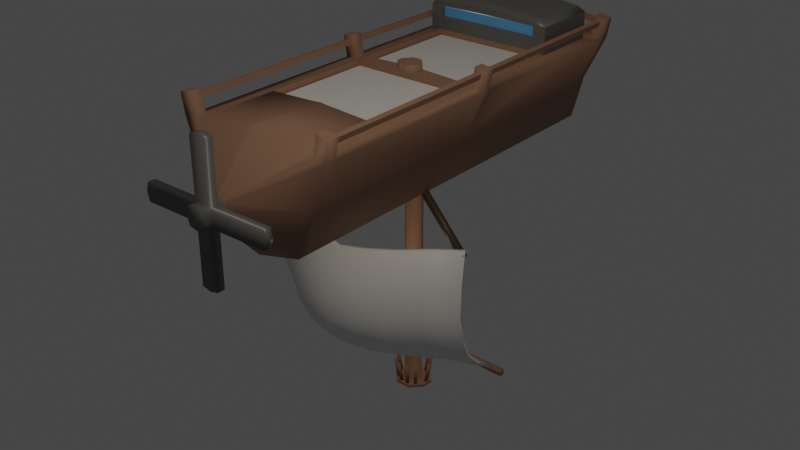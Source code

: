 # Source: ship.blend  (saved by Blender 3.5.10; exported with 4.5.12 LTS)
import bpy
from mathutils import Matrix  # noqa: F401  (used for matrix-valued properties, if any)

bpy.ops.wm.read_factory_settings(use_empty=True)
scene = bpy.context.scene
scene.name = 'Scene'

# ---- collections
col_collection = bpy.data.collections.new('Collection'); scene.collection.children.link(col_collection)

# ---- materials (node trees are filled in below, after node groups)
mat_ship = bpy.data.materials.new('Ship')
mat_ship.use_transparent_shadow = False
mat_peeking_window = bpy.data.materials.new('Peeking Window')
mat_peeking_window.use_transparent_shadow = False
mat_ship__darkened_parts = bpy.data.materials.new('Ship (darkened parts)')
mat_ship__darkened_parts.use_transparent_shadow = False
mat_peeking_cabin = bpy.data.materials.new('Peeking Cabin')
mat_peeking_cabin.use_transparent_shadow = False
mat_sail = bpy.data.materials.new('Sail')
mat_sail.use_transparent_shadow = False
mat_rope = bpy.data.materials.new('Rope')
mat_rope.use_transparent_shadow = False
mat_material = bpy.data.materials.new('Material')
mat_material.use_transparent_shadow = False

# ---- material node trees
mat_ship.use_nodes = True; mat_ship.node_tree.nodes.clear()
_N = mat_ship.node_tree.nodes; _L = mat_ship.node_tree.links
n0 = _N.new('ShaderNodeBsdfPrincipled'); n0.name = 'Principled BSDF'; n0.location = (10, 300)
n0.distribution = 'GGX'
n0.subsurface_method = 'RANDOM_WALK_SKIN'
n0.inputs[0].default_value = (0.3231, 0.1812, 0.1221, 1.0)
n0.inputs[2].default_value = 0.785
n0.inputs[3].default_value = 1.45
n0.inputs[27].default_value = (0.0, 0.0, 0.0, 1.0)
n0.inputs[28].default_value = 1.0
n1 = _N.new('ShaderNodeOutputMaterial'); n1.name = 'Material Output'; n1.location = (300, 300)
_L.new(n0.outputs[0], n1.inputs[0])
n1.is_active_output = True
mat_peeking_window.use_nodes = True; mat_peeking_window.node_tree.nodes.clear()
_N = mat_peeking_window.node_tree.nodes; _L = mat_peeking_window.node_tree.links
n0 = _N.new('ShaderNodeBsdfPrincipled'); n0.name = 'Principled BSDF'; n0.location = (10, 300)
n0.distribution = 'GGX'
n0.subsurface_method = 'RANDOM_WALK_SKIN'
n0.inputs[0].default_value = (0.1035, 0.403, 0.8, 1.0)
n0.inputs[3].default_value = 1.45
n0.inputs[27].default_value = (0.0, 0.0, 0.0, 1.0)
n0.inputs[28].default_value = 1.0
n1 = _N.new('ShaderNodeOutputMaterial'); n1.name = 'Material Output'; n1.location = (300, 300)
_L.new(n0.outputs[0], n1.inputs[0])
n1.is_active_output = True
mat_ship__darkened_parts.use_nodes = True; mat_ship__darkened_parts.node_tree.nodes.clear()
_N = mat_ship__darkened_parts.node_tree.nodes; _L = mat_ship__darkened_parts.node_tree.links
n0 = _N.new('ShaderNodeBsdfPrincipled'); n0.name = 'Principled BSDF'; n0.location = (10, 300)
n0.distribution = 'GGX'
n0.subsurface_method = 'RANDOM_WALK_SKIN'
n0.inputs[0].default_value = (0.1874, 0.1126, 0.08155, 1.0)
n0.inputs[3].default_value = 1.45
n0.inputs[27].default_value = (0.0, 0.0, 0.0, 1.0)
n0.inputs[28].default_value = 1.0
n1 = _N.new('ShaderNodeOutputMaterial'); n1.name = 'Material Output'; n1.location = (300, 300)
_L.new(n0.outputs[0], n1.inputs[0])
n1.is_active_output = True
mat_peeking_cabin.use_nodes = True; mat_peeking_cabin.node_tree.nodes.clear()
_N = mat_peeking_cabin.node_tree.nodes; _L = mat_peeking_cabin.node_tree.links
n0 = _N.new('ShaderNodeBsdfPrincipled'); n0.name = 'Principled BSDF'; n0.location = (10, 300)
n0.distribution = 'GGX'
n0.subsurface_method = 'RANDOM_WALK_SKIN'
n0.inputs[0].default_value = (0.1329, 0.1329, 0.1329, 1.0)
n0.inputs[2].default_value = 0.3964
n0.inputs[3].default_value = 1.45
n0.inputs[27].default_value = (0.0, 0.0, 0.0, 1.0)
n0.inputs[28].default_value = 1.0
n1 = _N.new('ShaderNodeOutputMaterial'); n1.name = 'Material Output'; n1.location = (300, 300)
_L.new(n0.outputs[0], n1.inputs[0])
n1.is_active_output = True
mat_sail.use_nodes = True; mat_sail.node_tree.nodes.clear()
_N = mat_sail.node_tree.nodes; _L = mat_sail.node_tree.links
n0 = _N.new('ShaderNodeBsdfPrincipled'); n0.name = 'Principled BSDF'; n0.location = (10, 300)
n0.distribution = 'GGX'
n0.subsurface_method = 'RANDOM_WALK_SKIN'
n0.inputs[3].default_value = 1.45
n0.inputs[27].default_value = (0.0, 0.0, 0.0, 1.0)
n0.inputs[28].default_value = 1.0
n1 = _N.new('ShaderNodeOutputMaterial'); n1.name = 'Material Output'; n1.location = (300, 300)
_L.new(n0.outputs[0], n1.inputs[0])
n1.is_active_output = True
mat_rope.use_nodes = True; mat_rope.node_tree.nodes.clear()
_N = mat_rope.node_tree.nodes; _L = mat_rope.node_tree.links
n0 = _N.new('ShaderNodeBsdfPrincipled'); n0.name = 'Principled BSDF'; n0.location = (10, 300)
n0.distribution = 'GGX'
n0.subsurface_method = 'RANDOM_WALK_SKIN'
n0.inputs[0].default_value = (0.0791, 0.04916, 0.03301, 1.0)
n0.inputs[3].default_value = 1.45
n0.inputs[27].default_value = (0.0, 0.0, 0.0, 1.0)
n0.inputs[28].default_value = 1.0
n1 = _N.new('ShaderNodeOutputMaterial'); n1.name = 'Material Output'; n1.location = (300, 300)
_L.new(n0.outputs[0], n1.inputs[0])
n1.is_active_output = True
mat_material.use_nodes = True; mat_material.node_tree.nodes.clear()
_N = mat_material.node_tree.nodes; _L = mat_material.node_tree.links
n0 = _N.new('ShaderNodeBsdfPrincipled'); n0.name = 'Principled BSDF'; n0.location = (10, 300)
n0.distribution = 'GGX'
n0.subsurface_method = 'RANDOM_WALK_SKIN'
n0.inputs[3].default_value = 1.45
n0.inputs[27].default_value = (0.0, 0.0, 0.0, 1.0)
n0.inputs[28].default_value = 1.0
n1 = _N.new('ShaderNodeOutputMaterial'); n1.name = 'Material Output'; n1.location = (300, 300)
_L.new(n0.outputs[0], n1.inputs[0])
n1.is_active_output = True

# ---- world
world_world = bpy.data.worlds.new('World'); scene.world = world_world
world_world.use_nodes = True; world_world.node_tree.nodes.clear()
_N = world_world.node_tree.nodes; _L = world_world.node_tree.links
n0 = _N.new('ShaderNodeOutputWorld'); n0.name = 'World Output'; n0.location = (300, 300)
n1 = _N.new('ShaderNodeBackground'); n1.name = 'Background'; n1.location = (10, 300)
n1.inputs[0].default_value = (0.05088, 0.05088, 0.05088, 1.0)
_L.new(n1.outputs[0], n0.inputs[0])
n0.is_active_output = True
world_world.color = (0.05088, 0.05088, 0.05088)
world_world.use_sun_shadow = False
world_world.sun_shadow_jitter_overblur = 0.0

# ---- lights
light_point_001 = bpy.data.lights.new('Point.001', 'POINT')
light_point_001.color = (1.0, 0.9221, 0.7793)
light_point_001.transmission_factor = 0.0
light_point_001.use_shadow = False
light_point_001.energy = 2e+04
light_point_001.shadow_maximum_resolution = 0.006
light_point_001.use_absolute_resolution = True
light_point_003 = bpy.data.lights.new('Point.003', 'POINT')
light_point_003.color = (0.7601, 0.9135, 1.0)
light_point_003.transmission_factor = 0.0
light_point_003.use_shadow = False
light_point_003.energy = 2000.0
light_point_003.shadow_maximum_resolution = 0.006
light_point_003.use_absolute_resolution = True
light_point_004 = bpy.data.lights.new('Point.004', 'POINT')
light_point_004.color = (1.0, 0.7499, 0.4536)
light_point_004.transmission_factor = 0.0
light_point_004.use_shadow = False
light_point_004.energy = 96.3
light_point_004.shadow_maximum_resolution = 0.006
light_point_004.use_absolute_resolution = True

# ---- meshes
me_plane = bpy.data.meshes.new('Plane')
me_plane.from_pydata([(3.336, -14.75, -3.727), (5.743, -14.75, 2.946), (3.336, 14.95, -3.727), (5.743, 14.95, 2.946), (0.0, 14.95, -4.562), (0.0, 14.95, 3.78), (0.0, -14.75, -4.562), (0.0, -14.75, 3.78), (3.336, 0.4171, -3.727), (5.743, 0.4171, 2.946), (0.0, 0.4171, -4.562), (4.171, 14.95, -0.3909), (4.171, -14.75, -0.3909), (4.171, 0.4171, -0.3909), (0.8044, -17.63, -0.3909), (0.6435, -17.63, -1.034), (0.0, -17.63, -1.195), (0.0, -17.63, 0.4135), (0.6435, -17.63, 0.2526), (0.8044, -17.63, -0.3909), (0.6435, -17.63, -1.034), (0.0, -17.63, -1.195), (0.0, -17.63, 0.4135), (0.6435, -17.63, 0.2526), (0.8044, -19.25, -0.3909), (0.6435, -19.25, -1.034), (0.0, -19.25, -1.195), (0.0, -19.25, 0.4135), (0.6435, -19.25, 0.2526), (0.0, -19.25, -0.3909), (0.0, -18.17, 0.4135), (0.0, -18.71, 0.4135), (0.6435, -18.71, 0.2526), (0.6435, -18.17, 0.2526), (0.8044, -18.17, -0.3909), (0.8044, -18.71, -0.3909), (0.6435, -18.71, -1.034), (0.6435, -18.17, -1.034), (0.0, -18.17, -1.195), (0.0, -18.71, -1.195), (0.0, -18.17, 4.584), (0.0, -18.71, 4.584), (0.6435, -18.71, 4.423), (0.6435, -18.17, 4.423), (4.814, -18.71, 0.2526), (4.814, -18.17, 0.2526), (4.975, -18.17, -0.3909), (4.975, -18.71, -0.3909), (4.814, -18.71, -1.034), (4.814, -18.17, -1.034), (0.6435, -18.71, -5.205), (0.6435, -18.17, -5.205), (0.0, -18.17, -5.366), (0.0, -18.71, -5.366), (0.0, 16.2, 2.528), (3.592, 16.2, 1.945), (2.919, 16.2, -0.3909), (2.336, 15.58, -2.726), (0.0, 15.58, -3.31), (0.0, 16.2, -0.3909), (4.846, 14.95, 3.112), (2.669, -14.75, -3.894), (2.669, 14.95, -3.894), (4.846, -14.75, 3.112), (4.846, 0.4171, 3.112), (2.669, 0.4171, -3.894), (0.5148, -17.63, -1.067), (0.5148, -17.63, 0.2848), (3.125, 16.2, 2.061), (1.868, 15.58, -2.843), (2.336, 16.2, -0.3909), (3.336, 14.11, -3.727), (5.743, 14.11, 2.946), (0.0, 14.11, 3.78), (0.0, 14.11, -4.562), (4.171, 14.11, -0.3909), (2.669, 14.11, -3.894), (4.846, 14.11, 3.112), (5.743, -13.91, 2.946), (0.0, -13.91, -4.562), (3.336, -13.91, -3.727), (4.171, -13.91, -0.3909), (4.846, -13.91, 3.112), (2.669, -13.91, -3.894), (3.336, -0.3336, -3.727), (5.743, -0.3336, 2.946), (0.0, -0.3336, -4.562), (4.171, -0.3336, -0.3909), (4.846, -0.3336, 3.112), (2.669, -0.3336, -3.894), (5.127, 14.95, 4.626), (6.024, 14.95, 4.459), (6.024, -13.91, 4.459), (6.024, -14.75, 4.459), (5.127, 0.4171, 4.626), (6.024, 0.4171, 4.459), (5.127, -14.75, 4.626), (5.127, -13.91, 4.626), (6.024, 14.11, 4.459), (5.127, 14.11, 4.626), (6.024, -0.3336, 4.459), (5.127, -0.3336, 4.626), (0.2525, 14.95, -4.498), (0.3395, -14.75, 3.717), (0.2525, 0.4171, -4.498), (0.04871, -17.63, 0.4013), (0.1768, 15.58, -3.266), (0.3395, 14.95, 3.717), (0.2525, -14.75, -4.498), (0.04871, -17.63, -1.183), (0.1768, 16.2, 2.484), (0.221, 16.2, -0.3909), (0.2525, 14.11, -4.498), (0.3395, 14.11, 3.717), (0.2525, -13.91, -4.498), (0.2525, -0.3336, -4.498), (0.0, 14.12, 3.78), (0.0, 14.95, 3.78), (4.995, 14.7, 3.981), (4.995, 14.37, 3.981), (5.069, 14.7, 4.376), (5.069, 14.37, 4.376), (0.0, 14.7, 4.812), (0.0, 14.37, 4.812), (0.0, 14.7, 5.207), (0.0, 14.37, 5.207), (0.3395, 14.12, 3.717), (0.3395, 14.95, 3.717), (0.3395, 14.12, 5.364), (0.0, 14.12, 5.427), (0.0, 14.95, 5.427), (0.3395, 14.95, 5.364), (5.268, -13.91, 3.922), (5.625, -13.91, 3.848), (5.332, -13.91, 4.29), (5.689, -13.91, 4.217), (5.158, 14.23, 3.941), (5.515, 14.23, 3.867), (5.222, 14.23, 4.309), (5.579, 14.23, 4.236), (0.3395, 0.2696, 3.404), (0.8625, -0.7582, 3.307), (0.8753, -0.2701, 3.304), (0.3395, -1.264, 3.404), (0.0, -1.245, 3.467), (0.0, 0.2643, 3.467), (0.0, 0.2643, 3.902), (0.0, -0.2701, 3.902), (0.0, -0.7582, 3.902), (0.3395, -0.2701, 3.892), (0.3395, -0.7582, 3.892), (0.3395, 0.2696, 3.892), (0.8625, -0.7582, 3.878), (0.8753, -0.2701, 3.878), (0.3395, -1.264, 3.892), (0.0, -1.245, 3.902), (5.584, 13.13, 4.235), (0.3395, 13.15, 3.717), (5.163, 13.13, 3.94), (5.743, 13.13, 2.946), (5.227, 13.13, 4.308), (0.0, 13.15, 3.78), (4.846, 13.14, 3.112), (5.606, 8.017, 4.231), (5.185, 8.018, 3.936), (0.3395, 8.029, 3.25), (5.743, 8.016, 2.946), (5.249, 8.018, 4.304), (0.0, 8.03, 3.25), (4.846, 8.019, 3.112), (0.3395, 13.15, 5.5), (0.3395, 12.77, 5.875), (4.476, 12.76, 5.519), (4.846, 13.14, 5.099), (0.0, 12.77, 5.917), (0.0, 13.15, 5.542), (0.3395, 8.029, 5.5), (0.3395, 8.402, 5.875), (0.0, 8.03, 5.542), (0.0, 8.403, 5.917), (4.476, 8.393, 5.519), (4.846, 8.019, 5.099), (0.3364, 13.15, 4.268), (0.0, 13.15, 4.27), (4.886, 13.13, 4.25), (4.866, 8.011, 4.12), (0.0, 8.036, 4.14), (0.317, 8.034, 4.138), (0.0, 13.15, 5.089), (0.3308, 8.03, 5.049), (0.3333, 13.15, 5.085), (4.864, 13.13, 5.049), (4.862, 8.017, 5.013), (0.0, 8.032, 5.053), (3.876, 14.95, 3.293), (1.948, -14.75, -4.075), (0.3757, -17.63, -1.101), (2.62, 16.2, 2.188), (1.704, 16.2, -0.3909), (3.876, 14.11, 3.293), (1.948, 14.95, -4.075), (1.948, 0.4171, -4.075), (1.363, 15.58, -2.969), (1.948, 14.11, -4.075), (1.948, -13.91, -4.075), (1.948, -0.3336, -4.075), (3.876, 13.14, 3.293), (3.876, 8.022, 3.25), (3.616, 12.77, 5.626), (3.876, 13.14, 5.219), (3.876, 8.022, 5.219), (3.616, 8.396, 5.626), (3.883, 8.018, 4.126), (3.903, 13.13, 4.255), (3.885, 8.021, 5.023), (3.887, 13.14, 5.059), (0.0, 8.258, 4.949), (0.0, 8.262, 4.242), (3.885, 8.244, 4.23), (0.3182, 8.26, 4.24), (0.3321, 8.257, 4.945), (3.886, 8.247, 4.926), (0.0, -0.2473, 3.432), (2.791, 8.025, 3.25), (3.115, 8.024, 3.25), (4.151, -14.73, 3.242), (4.333, -14.75, 3.208), (4.102, -0.2964, 3.251), (4.321, -0.3073, 3.21), (4.102, 0.3826, 3.251), (4.32, 0.3927, 3.21), (4.095, 8.021, 3.252), (4.314, 8.021, 3.211), (4.116, -13.91, 3.248), (4.332, -13.91, 3.208), (0.1263, 14.95, -4.53), (0.1698, -14.75, 3.748), (0.1263, 0.4171, -4.53), (0.02435, -17.63, 0.4074), (0.08838, 15.58, -3.288), (0.1263, 14.11, -4.53), (0.1263, -13.91, -4.53), (0.1263, -0.3336, -4.53), (0.1698, 14.95, 3.748), (0.1263, -14.75, -4.53), (0.02435, -17.63, -1.189), (0.08838, 16.2, 2.506), (0.1105, 16.2, -0.3909), (0.1698, 14.11, 3.748), (0.1698, -1.255, 3.435), (0.1698, 0.267, 3.435), (0.1698, -0.2701, 3.897), (0.1698, -0.7582, 3.897), (0.1698, -1.255, 3.897), (0.1698, 0.267, 3.897), (0.1698, 13.15, 3.748), (0.1698, 8.03, 3.25), (0.1698, 12.77, 5.896), (0.1698, 13.15, 5.521), (0.1698, 8.03, 5.521), (0.1698, 8.403, 5.896), (0.1585, 8.035, 4.139), (0.1682, 13.15, 4.269), (0.1654, 8.031, 5.051), (0.1666, 13.15, 5.087), (0.1591, 8.261, 4.241), (0.166, 8.257, 4.947), (0.0, 8.021, 2.666), (0.0, 8.021, 3.252), (4.095, -0.3369, 3.15), (4.313, -0.3478, 3.109), (4.094, 0.3421, 3.15), (4.312, 0.3522, 3.109), (4.087, 7.981, 3.151), (4.306, 7.98, 3.11), (4.108, -13.95, 3.147), (4.324, -13.95, 3.107), (0.0, 0.8257, -4.155), (0.3395, 0.831, -4.164), (0.8625, -0.1969, -4.179), (0.8753, 0.2912, -4.179), (0.3395, -0.7031, -4.164), (0.0, -0.6834, -4.155), (0.1698, -0.6932, -4.16), (0.1698, 0.8283, -4.16), (0.8753, 0.2912, -4.967), (0.3395, 0.831, -4.952), (0.8625, -0.1969, -4.967), (0.3395, -0.7031, -4.952), (0.1698, -0.6932, -4.948), (0.0, -0.6834, -4.943), (0.1698, 0.8283, -4.948), (0.0, 0.8257, -4.943), (0.6856, 0.2165, -4.967), (0.2659, 0.6178, -4.952), (0.6756, -0.1464, -4.967), (0.2659, -0.5227, -4.952), (0.133, -0.5154, -4.948), (0.0, -0.5081, -4.943), (0.133, 0.6159, -4.948), (0.0, 0.6139, -4.943), (0.6856, 0.2165, -21.44), (0.2659, 0.6178, -21.42), (0.6756, -0.1464, -21.43), (0.2659, -0.5227, -21.42), (0.133, -0.5154, -21.42), (0.0, -0.5081, -21.41), (0.133, 0.6159, -21.42), (0.0, 0.6139, -21.41), (0.0, 0.6139, -21.21), (0.6856, 0.2165, -21.22), (0.133, -0.5154, -21.21), (0.2659, -0.5227, -21.21), (0.2659, 0.6178, -21.21), (0.133, 0.6159, -21.21), (0.6756, -0.1464, -21.21), (0.0, -0.5081, -21.21), (1.125, 0.3993, -21.44), (0.4362, 1.139, -21.42), (1.108, -0.2699, -21.43), (0.4362, -0.964, -21.42), (0.2181, -0.9505, -21.42), (0.0, -0.937, -21.41), (0.2181, 1.136, -21.42), (0.0, 1.132, -21.41), (0.2181, 1.136, -21.21), (0.0, 1.132, -21.21), (1.108, -0.2699, -21.21), (1.125, 0.3993, -21.22), (0.2181, -0.9505, -21.21), (0.4362, -0.964, -21.21), (0.4362, 1.139, -21.21), (0.0, -0.937, -21.21), (1.407, 0.4933, -21.44), (0.5456, 1.407, -21.42), (1.386, -0.3334, -21.43), (0.5456, -1.191, -21.42), (0.2728, -1.174, -21.42), (0.0, -1.157, -21.41), (0.2728, 1.403, -21.42), (0.0, 1.399, -21.41), (0.2728, 1.403, -21.21), (0.0, 1.399, -21.21), (1.386, -0.3334, -21.21), (1.407, 0.4933, -21.22), (0.2728, -1.174, -21.21), (0.5456, -1.191, -21.21), (0.5456, 1.407, -21.21), (0.0, -1.157, -21.21), (1.116, -0.03203, -21.24), (1.391, -0.03203, -19.68), (1.116, 0.1784, -21.24), (1.391, 0.1784, -19.68), (1.323, -0.03203, -21.28), (1.599, -0.03203, -19.71), (1.323, 0.1784, -21.28), (1.599, 0.1784, -19.71), (0.7658, 0.6936, -21.24), (0.9686, 0.8801, -19.68), (0.6233, 0.8485, -21.24), (0.8261, 1.035, -19.68), (0.9183, 0.8339, -21.28), (1.121, 1.02, -19.71), (0.7759, 0.9888, -21.28), (0.9787, 1.175, -19.71), (0.645, -0.6802, -21.24), (0.8544, -0.8594, -19.68), (0.7819, -0.5203, -21.24), (0.9912, -0.6995, -19.68), (0.8025, -0.815, -21.28), (1.012, -0.9941, -19.71), (0.9394, -0.6551, -21.28), (1.149, -0.8342, -19.71), (0.1592, -0.8852, -21.23), (0.2473, -1.158, -19.67), (0.3673, -0.8547, -21.24), (0.4555, -1.127, -19.68), (0.188, -1.09, -21.27), (0.2762, -1.363, -19.71), (0.3962, -1.06, -21.28), (0.4843, -1.332, -19.71), (0.4777, 1.033, -21.23), (0.4721, 1.319, -19.67), (0.2696, 1.064, -21.24), (0.264, 1.35, -19.68), (0.5093, 1.237, -21.27), (0.5037, 1.524, -19.71), (0.3012, 1.268, -21.28), (0.2956, 1.555, -19.71), (0.133, -0.5154, -5.029), (0.2659, 0.6178, -5.034), (0.2659, -0.5227, -5.034), (0.6856, 0.2165, -5.049), (0.0, -0.5081, -5.025), (0.0, 0.6139, -5.025), (0.133, 0.6159, -5.029), (0.6756, -0.1464, -5.048), (0.0, 0.6139, -17.44), (0.133, 0.6159, -17.45), (0.6756, -0.1464, -17.45), (0.133, -0.5154, -17.45), (0.2659, 0.6178, -17.45), (0.2659, -0.5227, -17.45), (0.6856, 0.2165, -17.46), (0.0, -0.5081, -17.45), (0.133, -0.5154, -17.02), (0.2659, 0.6178, -17.03), (0.2659, -0.5227, -17.02), (0.6856, 0.2165, -17.03), (0.0, -0.5081, -17.02), (0.0, 0.6139, -17.02), (0.133, 0.6159, -17.02), (0.6756, -0.1464, -17.02), (0.6756, -0.1464, -17.45), (0.6856, 0.2165, -17.46), (0.6856, 0.2165, -17.03), (0.6756, -0.1464, -17.02), (8.18, -0.3538, -17.02), (8.18, -0.3538, -17.45), (8.19, 0.009068, -17.46), (8.19, 0.009068, -17.03), (0.133, -0.5154, -17.45), (0.2659, -0.5227, -17.45), (0.0, -0.5081, -17.45), (0.133, -0.5154, -17.02), (0.2659, -0.5227, -17.02), (0.0, -0.5081, -17.02), (0.0, -1.426, -17.18), (7.547, -0.4568, -17.03), (0.0, -7.856, -6.848), (7.36, -3.953, -6.336), (7.774, -4.736, -8.575), (8.113, -5.277, -10.47), (8.081, -4.806, -12.41), (7.833, -3.925, -14.09), (7.593, -2.407, -15.6), (0.0, -4.725, -15.8), (0.0, -7.3, -14.6), (0.0, -8.691, -13.27), (0.0, -9.342, -11.51), (0.0, -9.19, -9.424), (1.951, -1.385, -17.14), (3.816, -1.081, -17.1), (5.681, -0.639, -17.06), (1.676, -7.382, -6.72), (3.571, -6.414, -6.592), (5.465, -5.015, -6.464), (1.962, -4.679, -15.75), (3.839, -4.203, -15.7), (5.716, -3.216, -15.65), (2.025, -7.12, -14.48), (3.961, -6.362, -14.35), (5.897, -5.081, -14.22), (2.068, -8.4, -13.06), (4.072, -7.487, -12.84), (6.077, -6.04, -12.63), (2.013, -9.002, -11.25), (4.044, -8.037, -10.99), (6.078, -6.55, -10.73), (1.826, -8.749, -9.21), (3.808, -7.699, -8.998), (5.791, -6.104, -8.786), (5.648, -0.4418, -16.98), (7.514, -0.2596, -16.94), (5.432, -4.818, -6.38), (7.327, -3.756, -6.252), (7.56, -2.21, -15.52), (0.0, -8.993, -9.34), (0.0, -7.659, -6.764), (7.741, -4.538, -8.481), (8.08, -5.08, -10.38), (8.048, -4.609, -12.33), (7.799, -3.728, -14.01), (0.0, -1.226, -17.09), (0.0, -4.527, -15.72), (0.0, -7.103, -14.52), (0.0, -8.493, -13.19), (0.0, -9.145, -11.43), (5.683, -3.019, -15.57), (5.864, -4.883, -14.13), (6.044, -5.843, -12.54), (6.045, -6.353, -10.64), (5.758, -5.907, -8.703), (1.918, -1.185, -17.06), (3.783, -0.8841, -17.02), (1.643, -7.185, -6.636), (3.538, -6.217, -6.508), (1.929, -4.482, -15.67), (3.806, -4.006, -15.62), (1.991, -6.923, -14.39), (3.927, -6.164, -14.26), (2.035, -8.203, -12.97), (4.039, -7.289, -12.76), (1.98, -8.805, -11.17), (4.011, -7.84, -10.91), (1.793, -8.552, -9.127), (3.774, -7.502, -8.915), (7.149, -4.139, -6.89), (3.081, -3.155, -3.749), (7.178, -3.751, -6.974), (3.111, -2.767, -3.832), (7.398, -4.092, -6.583), (3.33, -3.108, -3.441), (7.427, -3.704, -6.666), (3.36, -2.72, -3.525), (4.846, -9.016, 3.112), (4.111, -9.042, 3.289), (4.328, -9.013, 3.209), (4.32, -9.013, 3.108), (4.846, -0.9863, 3.112), (0.0, -0.9905, 3.432), (4.321, -0.9876, 3.21), (4.103, -0.9881, 3.25), (4.313, -0.9876, 3.109), (4.312, 0.01061, 3.109), (4.846, 0.01499, 3.112), (4.102, -0.09493, 3.251), (0.0, -0.103, 3.432), (4.32, 0.01068, 3.21), (0.0, -9.019, 3.52), (0.3328, -9.024, 3.489), (0.1608, -9.021, 3.505), (4.102, 0.3826, 2.665), (4.095, 8.021, 2.666), (4.111, -9.042, 2.703), (0.0, -0.9905, 2.846), (4.103, -0.9881, 2.665), (4.102, -0.09493, 2.665), (0.0, -0.103, 2.846), (0.0, -9.019, 2.934), (0.3328, -9.024, 2.903), (0.1608, -9.021, 2.919)], [], [(60, 3, 55, 68), (81, 78, 1, 12), (0, 12, 14, 15), (83, 80, 0, 61), (248, 73, 161, 255), (76, 71, 8, 65), (75, 72, 159, 166, 9, 13), (71, 75, 13, 8), (12, 1, 18, 14), (236, 7, 17, 238), (80, 81, 12, 0), (235, 4, 58, 239), (61, 0, 15, 66), (32, 31, 27, 28), (24, 28, 27, 29), (25, 24, 29, 26), (36, 35, 24, 25), (35, 32, 28, 24), (39, 36, 25, 26), (21, 20, 37, 38), (36, 39, 53, 50), (19, 23, 33, 34), (37, 34, 46, 49), (20, 19, 34, 37), (36, 37, 49, 48), (23, 22, 30, 33), (33, 30, 40, 43), (43, 40, 41, 42), (32, 33, 43, 42), (31, 32, 42, 41), (46, 45, 44, 47), (49, 46, 47, 48), (33, 32, 44, 45), (34, 33, 45, 46), (35, 36, 48, 47), (32, 35, 47, 44), (52, 51, 50, 53), (37, 36, 50, 51), (38, 37, 51, 52), (70, 68, 55, 56), (69, 70, 56, 57), (3, 11, 56, 55), (11, 2, 57, 56), (202, 198, 70, 69), (198, 197, 68, 70), (195, 61, 66, 196), (2, 62, 69, 57), (1, 63, 67, 18), (203, 76, 65, 201), (72, 77, 162, 159), (204, 83, 61, 195), (194, 60, 68, 197), (64, 515, 88, 101, 94), (200, 62, 76, 203), (2, 11, 75, 71), (11, 3, 72, 75), (62, 2, 71, 76), (243, 5, 73, 248), (205, 89, 83, 204), (85, 88, 509, 505, 82, 78), (84, 87, 81, 80), (89, 84, 80, 83), (87, 85, 78, 81), (13, 9, 85, 87), (65, 8, 84, 89), (249, 143, 154, 253), (8, 13, 87, 84), (77, 72, 98, 99), (201, 65, 89, 205), (92, 97, 96, 93), (91, 90, 99, 98), (95, 94, 101, 100), (72, 3, 91, 98), (1, 78, 92, 93), (3, 60, 90, 91), (63, 1, 93, 96), (60, 77, 99, 90), (88, 85, 100, 101), (85, 9, 95, 100), (9, 64, 94, 95), (237, 104, 115, 242), (64, 230, 518, 515), (88, 228, 511, 509), (242, 115, 114, 241), (194, 107, 113, 199), (235, 102, 112, 240), (243, 107, 110, 246), (241, 114, 108, 244), (240, 112, 104, 237), (244, 108, 109, 245), (247, 246, 110, 111), (239, 247, 111, 106), (200, 102, 106, 202), (63, 226, 225, 103, 105, 67), (199, 113, 157, 206), (82, 234, 226, 63), (116, 126, 128, 129), (120, 118, 122, 124), (121, 120, 124, 125), (119, 121, 125, 123), (118, 119, 123, 122), (131, 130, 129, 128), (127, 117, 130, 131), (126, 127, 131, 128), (133, 132, 164, 158, 136, 137), (78, 82, 97, 92), (137, 136, 138, 139), (135, 133, 137, 139, 156, 163), (134, 135, 163, 167), (132, 134, 167, 164), (252, 148, 155, 253), (250, 145, 146, 254), (141, 142, 153, 152), (142, 140, 151, 153), (143, 141, 152, 154), (251, 147, 148, 252), (153, 151, 149), (152, 153, 149, 150), (154, 152, 150), (254, 146, 147, 251), (257, 174, 179, 260), (160, 156, 139, 138), (215, 190, 170, 209), (159, 162, 169, 166), (158, 160, 138, 136), (523, 231, 268, 267), (167, 163, 156, 160), (169, 232, 230, 64), (166, 169, 64, 9), (164, 167, 160, 158), (264, 188, 175, 258), (192, 191, 173, 181), (263, 189, 176, 259), (214, 192, 181, 210), (208, 172, 173, 209), (257, 171, 170, 258), (172, 180, 181, 173), (259, 176, 177, 260), (210, 181, 180, 211), (208, 171, 177, 211), (207, 231, 232, 169, 185, 212), (256, 165, 187, 261), (169, 162, 184, 185), (255, 161, 183, 262), (206, 157, 182, 213), (212, 185, 192, 214), (261, 187, 219, 265), (185, 184, 191, 192), (262, 183, 188, 264), (213, 182, 190, 215), (184, 213, 215, 191), (263, 193, 216, 266), (162, 206, 213, 184), (165, 223, 224, 207, 212, 187), (172, 208, 211, 180), (176, 210, 211, 177), (171, 208, 209, 170), (189, 214, 210, 176), (191, 215, 209, 173), (77, 199, 206, 162), (62, 200, 202, 69), (60, 194, 199, 77), (104, 201, 205, 115), (115, 205, 204, 114), (102, 200, 203, 112), (107, 194, 197, 110), (114, 204, 195, 108), (112, 203, 201, 104), (108, 195, 196, 109), (111, 110, 197, 198), (106, 111, 198, 202), (265, 219, 220, 266), (219, 218, 221, 220), (212, 214, 221, 218), (187, 212, 218, 219), (214, 189, 220, 221), (63, 96, 97, 82), (217, 265, 266, 216), (229, 516, 227, 269, 271), (228, 518, 514, 270), (227, 516, 517, 222), (189, 263, 266, 220), (182, 262, 264, 190), (186, 261, 265, 217), (157, 255, 262, 182), (168, 256, 261, 186), (178, 259, 260, 179), (174, 257, 258, 175), (193, 263, 259, 178), (190, 264, 258, 170), (171, 257, 260, 177), (151, 254, 251, 149), (149, 251, 252, 150), (140, 250, 254, 151), (150, 252, 253, 154), (58, 59, 247, 239), (59, 54, 246, 247), (6, 244, 245, 16), (74, 240, 237, 10), (79, 241, 244, 6), (5, 243, 246, 54), (4, 235, 240, 74), (86, 242, 241, 79), (10, 237, 242, 86), (144, 249, 253, 155), (107, 243, 248, 113), (102, 235, 239, 106), (103, 236, 238, 105), (113, 248, 255, 157), (270, 514, 272, 271, 269), (272, 274, 273, 271), (276, 508, 513, 270, 269, 275), (230, 232, 274, 272), (231, 229, 271, 273), (234, 507, 508, 276), (232, 231, 273, 274), (227, 512, 506, 233, 275, 269), (233, 234, 276, 275), (280, 279, 281, 283, 282, 277, 284, 278), (285, 286, 294, 293), (278, 284, 291, 286), (284, 277, 292, 291), (281, 279, 287, 288), (280, 278, 286, 285), (283, 281, 288, 289), (282, 283, 289, 290), (279, 280, 285, 287), (401, 398, 314, 313), (289, 288, 296, 297), (290, 289, 297, 298), (287, 285, 293, 295), (286, 291, 299, 294), (291, 292, 300, 299), (288, 287, 295, 296), (301, 302, 307, 308, 306, 305, 304, 303), (398, 397, 309, 314), (402, 399, 315, 312), (403, 401, 313, 310), (400, 402, 312, 311), (404, 400, 311, 316), (399, 403, 310, 315), (324, 323, 339, 340), (308, 307, 323, 324), (314, 309, 326, 325), (305, 306, 322, 321), (311, 312, 330, 329), (303, 304, 320, 319), (313, 314, 325, 331), (301, 303, 319, 317), (325, 326, 342, 341), (321, 322, 338, 337), (329, 330, 346, 345), (319, 320, 336, 335), (331, 325, 341, 347), (317, 319, 335, 333), (316, 311, 329, 332), (304, 305, 321, 320), (312, 315, 327, 330), (307, 302, 318, 323), (315, 310, 328, 327), (302, 301, 317, 318), (310, 313, 331, 328), (344, 347, 334, 333), (347, 341, 339, 334), (345, 346, 336, 337), (341, 342, 340, 339), (348, 345, 337, 338), (346, 343, 335, 336), (343, 344, 333, 335), (332, 329, 345, 348), (320, 321, 337, 336), (330, 327, 343, 346), (323, 318, 334, 339), (327, 328, 344, 343), (318, 317, 333, 334), (328, 331, 347, 344), (349, 350, 352, 351), (351, 352, 356, 355), (355, 356, 354, 353), (353, 354, 350, 349), (351, 355, 353, 349), (356, 352, 350, 354), (357, 358, 360, 359), (359, 360, 364, 363), (363, 364, 362, 361), (361, 362, 358, 357), (359, 363, 361, 357), (364, 360, 358, 362), (365, 366, 368, 367), (367, 368, 372, 371), (371, 372, 370, 369), (369, 370, 366, 365), (367, 371, 369, 365), (372, 368, 366, 370), (373, 374, 376, 375), (375, 376, 380, 379), (379, 380, 378, 377), (377, 378, 374, 373), (375, 379, 377, 373), (380, 376, 374, 378), (381, 382, 384, 383), (383, 384, 388, 387), (387, 388, 386, 385), (385, 386, 382, 381), (383, 387, 385, 381), (388, 384, 382, 386), (295, 293, 392, 396), (298, 297, 389, 393), (297, 296, 391, 389), (293, 294, 390, 392), (296, 295, 396, 391), (299, 300, 394, 395), (294, 299, 395, 390), (412, 408, 403, 399), (409, 405, 400, 404), (405, 407, 402, 400), (408, 406, 401, 403), (407, 412, 399, 402), (411, 410, 397, 398), (406, 411, 398, 401), (390, 395, 411, 406), (395, 394, 410, 411), (391, 396, 412, 407), (392, 390, 406, 408), (389, 391, 407, 405), (393, 389, 405, 409), (396, 392, 408, 412), (416, 413, 414, 415), (417, 420, 419, 418), (415, 414, 419, 420), (413, 416, 417, 418), (416, 415, 420, 417), (414, 413, 418, 419), (426, 424, 421, 423), (424, 425, 422, 421), (459, 444, 429, 440), (441, 447, 436, 427), (447, 450, 437, 436), (450, 453, 438, 437), (453, 456, 439, 438), (456, 459, 440, 439), (432, 431, 461, 458), (458, 461, 460, 457), (457, 460, 459, 456), (433, 432, 458, 455), (455, 458, 457, 454), (454, 457, 456, 453), (434, 433, 455, 452), (452, 455, 454, 451), (451, 454, 453, 450), (435, 434, 452, 449), (449, 452, 451, 448), (448, 451, 450, 447), (428, 435, 449, 443), (443, 449, 448, 442), (442, 448, 447, 441), (431, 430, 446, 461), (461, 446, 445, 460), (460, 445, 444, 459), (495, 467, 468, 485), (483, 473, 474, 487), (487, 474, 475, 489), (489, 475, 476, 491), (491, 476, 477, 493), (493, 477, 467, 495), (470, 481, 482, 469), (481, 494, 496, 482), (494, 493, 495, 496), (471, 480, 481, 470), (480, 492, 494, 481), (492, 491, 493, 494), (472, 479, 480, 471), (479, 490, 492, 480), (490, 489, 491, 492), (466, 478, 479, 472), (478, 488, 490, 479), (488, 487, 489, 490), (463, 462, 478, 466), (462, 484, 488, 478), (484, 483, 487, 488), (469, 482, 464, 465), (482, 496, 486, 464), (496, 495, 485, 486), (432, 433, 471, 470), (443, 442, 484, 462), (433, 434, 472, 471), (429, 444, 485, 468), (428, 443, 462, 463), (434, 435, 466, 472), (444, 445, 486, 485), (446, 430, 465, 464), (445, 446, 464, 486), (435, 428, 463, 466), (430, 431, 469, 465), (441, 427, 473, 483), (431, 432, 470, 469), (442, 441, 483, 484), (497, 498, 500, 499), (499, 500, 504, 503), (503, 504, 502, 501), (501, 502, 498, 497), (499, 503, 501, 497), (504, 500, 498, 502), (505, 507, 234, 82), (508, 507, 511, 513), (509, 511, 507, 505), (513, 511, 228, 270), (510, 512, 227, 222), (514, 518, 230, 272), (515, 518, 228, 88), (226, 234, 233, 225), (236, 103, 520, 521), (103, 225, 506, 520), (7, 236, 521, 519), (519, 521, 531, 529), (520, 506, 524, 530), (521, 520, 530, 531), (229, 231, 523, 522), (512, 510, 525, 526), (516, 229, 522, 527), (517, 516, 527, 528), (506, 512, 526, 524)])
me_plane.polygons.foreach_set('use_smooth', [1, 1, 1, 1, 0, 1, 1, 1, 1, 1, 1, 1, 1, 1, 1, 1, 1, 1, 1, 1, 1, 1, 1, 1, 1, 1, 1, 1, 1, 1, 1, 1, 1, 1, 1, 1, 1, 1, 1, 1, 1, 1, 1, 1, 1, 1, 1, 1, 1, 1, 1, 1, 1, 1, 1, 1, 1, 1, 1, 1, 1, 1, 1, 1, 1, 1, 1, 1, 1, 0, 0, 0, 1, 1, 1, 1, 1, 1, 1, 1, 1, 0, 0, 1, 1, 1, 1, 1, 1, 1, 1, 1, 1, 1, 0, 1, 1, 0, 0, 0, 0, 0, 1, 1, 0, 1, 0, 0, 0, 0, 0, 1, 1, 1, 1, 0, 0, 0, 0, 0, 0, 0, 0, 1, 0, 0, 0, 0, 1, 0, 0, 0, 0, 0, 1, 1, 1, 1, 1, 0, 0, 0, 0, 0, 0, 0, 0, 0, 0, 0, 0, 0, 0, 0, 0, 1, 1, 0, 0, 0, 1, 1, 1, 1, 1, 1, 1, 1, 1, 1, 1, 0, 0, 0, 0, 0, 1, 0, 0, 0, 0, 0, 0, 0, 0, 0, 1, 1, 0, 0, 0, 0, 0, 1, 0, 1, 1, 1, 1, 1, 1, 1, 1, 1, 1, 1, 1, 1, 0, 0, 0, 0, 0, 0, 0, 0, 0, 1, 0, 0, 1, 1, 1, 1, 1, 1, 1, 1, 0, 0, 0, 0, 0, 0, 0, 1, 1, 1, 1, 1, 1, 0, 0, 0, 0, 0, 0, 0, 0, 0, 0, 0, 0, 0, 0, 0, 0, 0, 0, 0, 0, 0, 1, 1, 1, 1, 1, 1, 1, 0, 0, 0, 0, 0, 0, 0, 1, 1, 1, 1, 0, 0, 1, 1, 1, 1, 0, 0, 1, 1, 1, 1, 0, 0, 1, 1, 1, 1, 0, 0, 1, 1, 1, 1, 0, 0, 1, 1, 1, 1, 1, 1, 1, 1, 1, 1, 1, 1, 1, 1, 1, 1, 1, 1, 1, 1, 1, 1, 1, 1, 1, 1, 1, 1, 1, 1, 1, 1, 1, 1, 1, 1, 1, 1, 1, 1, 1, 1, 1, 1, 1, 1, 1, 1, 1, 1, 1, 1, 1, 1, 1, 1, 1, 1, 1, 1, 1, 1, 1, 1, 1, 1, 1, 1, 1, 1, 1, 1, 1, 1, 1, 1, 1, 1, 1, 1, 1, 1, 1, 1, 1, 1, 1, 1, 1, 1, 1, 1, 1, 1, 1, 1, 1, 0, 0, 0, 0, 0, 0, 0, 1, 1, 1, 1, 1, 1, 1, 0, 0, 0, 0, 0])
me_plane.polygons.foreach_set('material_index', [0, 0, 0, 0, 0, 0, 0, 0, 0, 0, 0, 0, 0, 3, 3, 3, 3, 3, 3, 3, 3, 3, 3, 3, 3, 3, 3, 3, 3, 3, 3, 3, 3, 3, 3, 3, 3, 3, 3, 0, 0, 0, 0, 0, 0, 0, 0, 0, 0, 0, 0, 0, 0, 0, 0, 0, 0, 0, 0, 0, 0, 0, 0, 0, 0, 0, 0, 0, 0, 0, 0, 0, 0, 0, 0, 0, 0, 0, 0, 0, 0, 0, 0, 0, 0, 0, 0, 0, 0, 0, 0, 0, 0, 0, 0, 0, 0, 0, 0, 0, 0, 0, 0, 0, 0, 0, 0, 0, 0, 0, 0, 0, 0, 0, 0, 0, 0, 0, 0, 0, 3, 0, 3, 0, 0, 0, 0, 0, 0, 0, 3, 3, 3, 3, 3, 3, 3, 3, 3, 3, 3, 3, 3, 3, 3, 3, 3, 3, 3, 3, 3, 3, 3, 3, 3, 3, 3, 3, 3, 0, 0, 0, 0, 0, 0, 0, 0, 0, 0, 0, 0, 1, 1, 3, 3, 3, 0, 1, 0, 0, 0, 3, 3, 3, 3, 3, 3, 3, 3, 3, 3, 0, 0, 0, 0, 0, 0, 0, 0, 0, 0, 0, 0, 0, 0, 0, 0, 0, 0, 2, 2, 2, 0, 0, 0, 0, 0, 0, 0, 0, 0, 0, 0, 0, 0, 0, 0, 0, 0, 0, 0, 0, 0, 0, 0, 0, 0, 0, 0, 0, 0, 0, 0, 0, 0, 0, 0, 0, 0, 0, 0, 0, 0, 0, 0, 0, 0, 0, 0, 0, 0, 0, 0, 0, 0, 0, 0, 0, 0, 0, 0, 0, 0, 0, 0, 0, 0, 0, 0, 0, 0, 0, 0, 0, 0, 0, 0, 0, 0, 0, 0, 0, 0, 0, 0, 0, 0, 0, 0, 0, 0, 0, 0, 0, 0, 0, 0, 0, 0, 0, 0, 0, 0, 0, 0, 0, 0, 0, 0, 0, 0, 0, 0, 0, 0, 0, 0, 0, 0, 0, 0, 0, 0, 0, 0, 4, 4, 4, 4, 4, 4, 4, 4, 4, 4, 4, 4, 4, 4, 4, 4, 4, 4, 4, 4, 4, 4, 4, 4, 4, 4, 4, 4, 4, 4, 4, 4, 4, 4, 4, 4, 4, 4, 4, 4, 4, 4, 4, 4, 4, 4, 4, 4, 4, 4, 4, 4, 4, 4, 4, 4, 4, 4, 4, 4, 4, 4, 5, 5, 5, 5, 5, 5, 0, 0, 0, 0, 0, 0, 0, 0, 0, 0, 0, 0, 0, 0, 0, 0, 0, 0, 0])
_uv = me_plane.uv_layers.new(name='UVMap')
_uv.uv.foreach_set('vector', [0.65, 0.5, 0.625, 0.5, 0.625, 0.5, 0.65, 0.5, 0.5, 0.7375, 0.625, 0.7375, 0.625, 0.75, 0.5, 0.75, 0.375, 0.75, 0.5, 0.75, 0.5, 0.75, 0.375, 0.75, 0.35, 0.7375, 0.375, 0.7375, 0.375, 0.75, 0.35, 0.75, 0.7453, 0.5125, 0.75, 0.5125, 0.75, 0.5208, 0.7453, 0.5208, 0.35, 0.5125, 0.375, 0.5125, 0.375, 0.625, 0.35, 0.625, 0.5, 0.5125, 0.625, 0.5125, 0.625, 0.5216, 0.625, 0.5692, 0.625, 0.625, 0.5, 0.625, 0.375, 0.5125, 0.5, 0.5125, 0.5, 0.625, 0.375, 0.625, 0.5, 0.75, 0.625, 0.75, 0.625, 0.75, 0.5, 0.75, 0.7453, 0.75, 0.75, 0.75, 0.75, 0.75, 0.7453, 0.75, 0.375, 0.7375, 0.5, 0.7375, 0.5, 0.75, 0.375, 0.75, 0.2547, 0.5, 0.25, 0.5, 0.25, 0.5, 0.2547, 0.5, 0.35, 0.75, 0.375, 0.75, 0.375, 0.75, 0.35, 0.75, 0.625, 0.75, 0.75, 0.75, 0.75, 0.75, 0.625, 0.75, 0.5, 0.75, 0.625, 0.75, 0.625, 0.875, 0.5, 0.875, 0.375, 0.75, 0.5, 0.75, 0.5, 0.875, 0.375, 0.875, 0.375, 0.75, 0.5, 0.75, 0.5, 0.75, 0.375, 0.75, 0.5, 0.75, 0.625, 0.75, 0.625, 0.75, 0.5, 0.75, 0.25, 0.75, 0.375, 0.75, 0.375, 0.75, 0.25, 0.75, 0.25, 0.75, 0.375, 0.75, 0.375, 0.75, 0.25, 0.75, 0.375, 0.75, 0.25, 0.75, 0.25, 0.75, 0.375, 0.75, 0.5, 0.75, 0.625, 0.75, 0.625, 0.75, 0.5, 0.75, 0.375, 0.75, 0.5, 0.75, 0.5, 0.75, 0.375, 0.75, 0.375, 0.75, 0.5, 0.75, 0.5, 0.75, 0.375, 0.75, 0.375, 0.75, 0.375, 0.75, 0.375, 0.75, 0.375, 0.75, 0.625, 0.75, 0.75, 0.75, 0.75, 0.75, 0.625, 0.75, 0.625, 0.75, 0.75, 0.75, 0.75, 0.75, 0.625, 0.75, 0.625, 0.75, 0.75, 0.75, 0.75, 0.75, 0.625, 0.75, 0.625, 0.75, 0.625, 0.75, 0.625, 0.75, 0.625, 0.75, 0.75, 0.75, 0.625, 0.75, 0.625, 0.75, 0.75, 0.75, 0.5, 0.75, 0.625, 0.75, 0.625, 0.75, 0.5, 0.75, 0.375, 0.75, 0.5, 0.75, 0.5, 0.75, 0.375, 0.75, 0.625, 0.75, 0.625, 0.75, 0.625, 0.75, 0.625, 0.75, 0.5, 0.75, 0.625, 0.75, 0.625, 0.75, 0.5, 0.75, 0.5, 0.75, 0.375, 0.75, 0.375, 0.75, 0.5, 0.75, 0.625, 0.75, 0.5, 0.75, 0.5, 0.75, 0.625, 0.75, 0.25, 0.75, 0.375, 0.75, 0.375, 0.75, 0.25, 0.75, 0.375, 0.75, 0.375, 0.75, 0.375, 0.75, 0.375, 0.75, 0.25, 0.75, 0.375, 0.75, 0.375, 0.75, 0.25, 0.75, 0.5, 0.475, 0.625, 0.475, 0.625, 0.5, 0.5, 0.5, 0.375, 0.475, 0.5, 0.475, 0.5, 0.5, 0.375, 0.5, 0.625, 0.5, 0.5, 0.5, 0.5, 0.5, 0.625, 0.5, 0.5, 0.5, 0.375, 0.5, 0.375, 0.5, 0.5, 0.5, 0.375, 0.448, 0.5, 0.448, 0.5, 0.475, 0.375, 0.475, 0.5, 0.448, 0.625, 0.448, 0.625, 0.475, 0.5, 0.475, 0.323, 0.75, 0.35, 0.75, 0.35, 0.75, 0.323, 0.75, 0.375, 0.5, 0.35, 0.5, 0.35, 0.5, 0.375, 0.5, 0.625, 0.75, 0.65, 0.75, 0.65, 0.75, 0.625, 0.75, 0.323, 0.5125, 0.35, 0.5125, 0.35, 0.625, 0.323, 0.625, 0.625, 0.5125, 0.65, 0.5125, 0.65, 0.5216, 0.625, 0.5216, 0.323, 0.7375, 0.35, 0.7375, 0.35, 0.75, 0.323, 0.75, 0.677, 0.5, 0.65, 0.5, 0.65, 0.5, 0.677, 0.5, 0.65, 0.625, 0.65, 0.631, 0.65, 0.6363, 0.65, 0.6363, 0.65, 0.625, 0.323, 0.5, 0.35, 0.5, 0.35, 0.5125, 0.323, 0.5125, 0.375, 0.5, 0.5, 0.5, 0.5, 0.5125, 0.375, 0.5125, 0.5, 0.5, 0.625, 0.5, 0.625, 0.5125, 0.5, 0.5125, 0.35, 0.5, 0.375, 0.5, 0.375, 0.5125, 0.35, 0.5125, 0.7453, 0.5, 0.75, 0.5, 0.75, 0.5125, 0.7453, 0.5125, 0.323, 0.6363, 0.35, 0.6363, 0.35, 0.7375, 0.323, 0.7375, 0.625, 0.6363, 0.65, 0.6363, 0.65, 0.6411, 0.65, 0.701, 0.65, 0.7375, 0.625, 0.7375, 0.375, 0.6362, 0.5, 0.6363, 0.5, 0.7375, 0.375, 0.7375, 0.35, 0.6363, 0.375, 0.6362, 0.375, 0.7375, 0.35, 0.7375, 0.5, 0.6363, 0.625, 0.6363, 0.625, 0.7375, 0.5, 0.7375, 0.5, 0.625, 0.625, 0.625, 0.625, 0.6363, 0.5, 0.6363, 0.35, 0.625, 0.375, 0.625, 0.375, 0.6362, 0.35, 0.6363, 0.7453, 0.6477, 0.7405, 0.6479, 0.7405, 0.6479, 0.7453, 0.6477, 0.375, 0.625, 0.5, 0.625, 0.5, 0.6363, 0.375, 0.6362, 0.65, 0.5125, 0.625, 0.5125, 0.625, 0.5125, 0.65, 0.5125, 0.323, 0.625, 0.35, 0.625, 0.35, 0.6363, 0.323, 0.6363, 0.625, 0.7375, 0.65, 0.7375, 0.65, 0.75, 0.625, 0.75, 0.625, 0.5, 0.65, 0.5, 0.65, 0.5125, 0.625, 0.5125, 0.625, 0.625, 0.65, 0.625, 0.65, 0.6363, 0.625, 0.6363, 0.625, 0.5125, 0.625, 0.5, 0.625, 0.5, 0.625, 0.5125, 0.625, 0.75, 0.625, 0.7375, 0.625, 0.7375, 0.625, 0.75, 0.625, 0.5, 0.65, 0.5, 0.65, 0.5, 0.625, 0.5, 0.65, 0.75, 0.625, 0.75, 0.625, 0.75, 0.65, 0.75, 0.65, 0.5, 0.65, 0.5125, 0.65, 0.5125, 0.65, 0.5, 0.65, 0.6363, 0.625, 0.6363, 0.625, 0.6363, 0.65, 0.6363, 0.625, 0.6363, 0.625, 0.625, 0.625, 0.625, 0.625, 0.6363, 0.625, 0.625, 0.65, 0.625, 0.65, 0.625, 0.625, 0.625, 0.2547, 0.625, 0.2595, 0.625, 0.2595, 0.6363, 0.2547, 0.6363, 0.65, 0.625, 0.6646, 0.625, 0.6646, 0.6311, 0.65, 0.631, 0.65, 0.6363, 0.6646, 0.6363, 0.6646, 0.6413, 0.65, 0.6411, 0.2547, 0.6363, 0.2595, 0.6363, 0.2595, 0.7375, 0.2547, 0.7375, 0.677, 0.5, 0.7405, 0.5, 0.7405, 0.5125, 0.677, 0.5125, 0.2547, 0.5, 0.2595, 0.5, 0.2595, 0.5125, 0.2547, 0.5125, 0.7453, 0.5, 0.7405, 0.5, 0.7405, 0.5, 0.7453, 0.5, 0.2547, 0.7375, 0.2595, 0.7375, 0.2595, 0.75, 0.2547, 0.75, 0.2547, 0.5125, 0.2595, 0.5125, 0.2595, 0.625, 0.2547, 0.625, 0.2547, 0.75, 0.2595, 0.75, 0.2595, 0.75, 0.2547, 0.75, 0.5, 0.3797, 0.625, 0.3797, 0.625, 0.3845, 0.5, 0.3845, 0.375, 0.3797, 0.5, 0.3797, 0.5, 0.3845, 0.375, 0.3845, 0.323, 0.5, 0.2595, 0.5, 0.2595, 0.5, 0.323, 0.5, 0.65, 0.75, 0.6643, 0.75, 0.7039, 0.75, 0.7405, 0.75, 0.7405, 0.75, 0.65, 0.75, 0.677, 0.5125, 0.7405, 0.5125, 0.7405, 0.5208, 0.677, 0.5213, 0.65, 0.7375, 0.6643, 0.7375, 0.6643, 0.75, 0.65, 0.75, 0.75, 0.75, 0.7405, 0.75, 0.7405, 0.75, 0.75, 0.75, 0.65, 0.7375, 0.65, 0.7375, 0.65, 0.7375, 0.65, 0.7375, 0.65, 0.75, 0.65, 0.7375, 0.65, 0.7375, 0.65, 0.75, 0.65, 0.75, 0.65, 0.75, 0.65, 0.75, 0.65, 0.75, 0.65, 0.7375, 0.65, 0.75, 0.65, 0.75, 0.65, 0.7375, 0.7405, 0.7375, 0.75, 0.7375, 0.75, 0.75, 0.7405, 0.75, 0.7405, 0.7375, 0.75, 0.7375, 0.75, 0.7375, 0.7405, 0.7375, 0.7405, 0.75, 0.7405, 0.7375, 0.7405, 0.7375, 0.7405, 0.75, 0.625, 0.7375, 0.65, 0.7375, 0.65, 0.7375, 0.65, 0.7375, 0.65, 0.7375, 0.625, 0.7375, 0.625, 0.7375, 0.65, 0.7375, 0.65, 0.7375, 0.625, 0.7375, 0.625, 0.7375, 0.65, 0.7375, 0.65, 0.7375, 0.625, 0.7375, 0.625, 0.7375, 0.625, 0.7375, 0.625, 0.7375, 0.625, 0.7375, 0.625, 0.7375, 0.625, 0.7375, 0.65, 0.7375, 0.625, 0.7375, 0.625, 0.7375, 0.65, 0.7375, 0.65, 0.7375, 0.65, 0.7375, 0.65, 0.7375, 0.65, 0.7375, 0.7453, 0.6363, 0.75, 0.6362, 0.75, 0.6475, 0.7453, 0.6477, 0.7453, 0.6126, 0.75, 0.6127, 0.75, 0.6127, 0.7453, 0.6126, 0.726, 0.6362, 0.7256, 0.625, 0.7256, 0.625, 0.726, 0.6362, 0.7256, 0.625, 0.7405, 0.6126, 0.7405, 0.6126, 0.7256, 0.625, 0.7405, 0.6479, 0.726, 0.6362, 0.726, 0.6362, 0.7405, 0.6479, 0.7453, 0.625, 0.75, 0.625, 0.75, 0.6362, 0.7453, 0.6363, 0.7256, 0.625, 0.7405, 0.6126, 0.7405, 0.625, 0.726, 0.6362, 0.7256, 0.625, 0.7405, 0.625, 0.7405, 0.6363, 0.7405, 0.6479, 0.726, 0.6362, 0.7405, 0.6363, 0.7453, 0.6126, 0.75, 0.6127, 0.75, 0.625, 0.7453, 0.625, 0.7453, 0.524, 0.75, 0.524, 0.75, 0.5614, 0.7453, 0.5614, 0.65, 0.7375, 0.625, 0.7375, 0.625, 0.7375, 0.65, 0.7375, 0.677, 0.5213, 0.7405, 0.5208, 0.7405, 0.5208, 0.677, 0.5213, 0.625, 0.5216, 0.65, 0.5216, 0.65, 0.5692, 0.625, 0.5692, 0.65, 0.7375, 0.65, 0.7375, 0.65, 0.7375, 0.65, 0.7375, 0.6709, 0.5681, 0.6709, 0.5681, 0.6709, 0.5681, 0.6709, 0.5681, 0.65, 0.7375, 0.625, 0.7375, 0.625, 0.7375, 0.65, 0.7375, 0.65, 0.5692, 0.6648, 0.5684, 0.6646, 0.625, 0.65, 0.625, 0.625, 0.5692, 0.65, 0.5692, 0.65, 0.625, 0.625, 0.625, 0.65, 0.7375, 0.65, 0.7375, 0.65, 0.7375, 0.65, 0.7375, 0.7453, 0.5208, 0.75, 0.5208, 0.75, 0.5208, 0.7453, 0.5208, 0.65, 0.5692, 0.65, 0.5216, 0.65, 0.5216, 0.65, 0.5692, 0.7453, 0.5646, 0.7405, 0.5646, 0.7405, 0.5646, 0.7453, 0.5646, 0.677, 0.5678, 0.65, 0.5692, 0.65, 0.5692, 0.677, 0.5678, 0.6843, 0.5246, 0.6603, 0.5249, 0.65, 0.5216, 0.677, 0.5213, 0.7453, 0.524, 0.7405, 0.524, 0.7405, 0.5208, 0.7453, 0.5208, 0.6603, 0.5249, 0.6603, 0.5653, 0.65, 0.5692, 0.65, 0.5216, 0.7453, 0.5646, 0.7405, 0.5646, 0.7405, 0.5614, 0.7453, 0.5614, 0.677, 0.5678, 0.65, 0.5692, 0.6603, 0.5653, 0.6843, 0.5641, 0.6843, 0.5246, 0.7405, 0.524, 0.7405, 0.5614, 0.6843, 0.5641, 0.677, 0.5678, 0.6709, 0.5681, 0.6648, 0.5684, 0.65, 0.5692, 0.65, 0.5692, 0.677, 0.5678, 0.7453, 0.5646, 0.7405, 0.5646, 0.7405, 0.5646, 0.7453, 0.5646, 0.65, 0.5692, 0.65, 0.5216, 0.65, 0.5216, 0.65, 0.5692, 0.7453, 0.5208, 0.75, 0.5208, 0.75, 0.5208, 0.7453, 0.5208, 0.677, 0.5213, 0.7405, 0.5208, 0.7405, 0.5208, 0.677, 0.5213, 0.677, 0.5678, 0.65, 0.5692, 0.65, 0.5692, 0.677, 0.5678, 0.7453, 0.5646, 0.7405, 0.5646, 0.7405, 0.5646, 0.7453, 0.5646, 0.65, 0.5692, 0.65, 0.5216, 0.65, 0.5216, 0.65, 0.5692, 0.7453, 0.5208, 0.75, 0.5208, 0.75, 0.5208, 0.7453, 0.5208, 0.677, 0.5213, 0.7405, 0.5208, 0.7405, 0.5208, 0.677, 0.5213, 0.65, 0.5216, 0.677, 0.5213, 0.677, 0.5213, 0.65, 0.5216, 0.7453, 0.5646, 0.75, 0.5646, 0.75, 0.5646, 0.7453, 0.5646, 0.65, 0.5216, 0.677, 0.5213, 0.677, 0.5213, 0.65, 0.5216, 0.7405, 0.5646, 0.7073, 0.5663, 0.6982, 0.5667, 0.677, 0.5678, 0.677, 0.5678, 0.7405, 0.5646, 0.6603, 0.5249, 0.6843, 0.5246, 0.6843, 0.5641, 0.6603, 0.5653, 0.7405, 0.5646, 0.677, 0.5678, 0.6843, 0.5641, 0.7405, 0.5614, 0.7405, 0.524, 0.6843, 0.5246, 0.677, 0.5213, 0.7405, 0.5208, 0.7405, 0.5646, 0.677, 0.5678, 0.677, 0.5678, 0.7405, 0.5646, 0.65, 0.5216, 0.677, 0.5213, 0.677, 0.5213, 0.65, 0.5216, 0.65, 0.5125, 0.677, 0.5125, 0.677, 0.5213, 0.65, 0.5216, 0.35, 0.5, 0.323, 0.5, 0.323, 0.5, 0.35, 0.5, 0.65, 0.5, 0.677, 0.5, 0.677, 0.5125, 0.65, 0.5125, 0.2595, 0.625, 0.323, 0.625, 0.323, 0.6363, 0.2595, 0.6363, 0.2595, 0.6363, 0.323, 0.6363, 0.323, 0.7375, 0.2595, 0.7375, 0.2595, 0.5, 0.323, 0.5, 0.323, 0.5125, 0.2595, 0.5125, 0.7405, 0.5, 0.677, 0.5, 0.677, 0.5, 0.7405, 0.5, 0.2595, 0.7375, 0.323, 0.7375, 0.323, 0.75, 0.2595, 0.75, 0.2595, 0.5125, 0.323, 0.5125, 0.323, 0.625, 0.2595, 0.625, 0.2595, 0.75, 0.323, 0.75, 0.323, 0.75, 0.2595, 0.75, 0.5, 0.3845, 0.625, 0.3845, 0.625, 0.448, 0.5, 0.448, 0.375, 0.3845, 0.5, 0.3845, 0.5, 0.448, 0.375, 0.448, 0.7453, 0.5646, 0.7405, 0.5646, 0.7405, 0.5646, 0.7453, 0.5646, 0.7405, 0.5646, 0.677, 0.5678, 0.677, 0.5678, 0.7405, 0.5646, 0.677, 0.5678, 0.677, 0.5678, 0.677, 0.5678, 0.677, 0.5678, 0.7405, 0.5646, 0.677, 0.5678, 0.677, 0.5678, 0.7405, 0.5646, 0.677, 0.5678, 0.7405, 0.5646, 0.7405, 0.5646, 0.677, 0.5678, 0.65, 0.75, 0.65, 0.75, 0.65, 0.7375, 0.65, 0.7375, 0.75, 0.5646, 0.7453, 0.5646, 0.7453, 0.5646, 0.75, 0.5646, 0.6707, 0.625, 0.6707, 0.6312, 0.6707, 0.6363, 0.6707, 0.6363, 0.6707, 0.625, 0.6646, 0.6363, 0.6646, 0.6311, 0.6646, 0.6305, 0.6646, 0.6363, 0.6707, 0.6363, 0.6707, 0.6312, 0.6979, 0.6315, 0.6979, 0.6362, 0.7405, 0.5646, 0.7453, 0.5646, 0.7453, 0.5646, 0.7405, 0.5646, 0.7405, 0.5208, 0.7453, 0.5208, 0.7453, 0.5208, 0.7405, 0.5208, 0.75, 0.5646, 0.7453, 0.5646, 0.7453, 0.5646, 0.75, 0.5646, 0.7405, 0.5208, 0.7453, 0.5208, 0.7453, 0.5208, 0.7405, 0.5208, 0.75, 0.5646, 0.7453, 0.5646, 0.7453, 0.5646, 0.75, 0.5646, 0.75, 0.5646, 0.7453, 0.5646, 0.7453, 0.5614, 0.75, 0.5614, 0.75, 0.524, 0.7453, 0.524, 0.7453, 0.5208, 0.75, 0.5208, 0.75, 0.5646, 0.7453, 0.5646, 0.7453, 0.5646, 0.75, 0.5646, 0.7405, 0.5208, 0.7453, 0.5208, 0.7453, 0.5208, 0.7405, 0.5208, 0.7405, 0.524, 0.7453, 0.524, 0.7453, 0.5614, 0.7405, 0.5614, 0.7405, 0.6126, 0.7453, 0.6126, 0.7453, 0.625, 0.7405, 0.625, 0.7405, 0.625, 0.7453, 0.625, 0.7453, 0.6363, 0.7405, 0.6363, 0.7405, 0.6126, 0.7453, 0.6126, 0.7453, 0.6126, 0.7405, 0.6126, 0.7405, 0.6363, 0.7453, 0.6363, 0.7453, 0.6477, 0.7405, 0.6479, 0.375, 0.375, 0.5, 0.375, 0.5, 0.3797, 0.375, 0.3797, 0.5, 0.375, 0.625, 0.375, 0.625, 0.3797, 0.5, 0.3797, 0.25, 0.75, 0.2547, 0.75, 0.2547, 0.75, 0.25, 0.75, 0.25, 0.5125, 0.2547, 0.5125, 0.2547, 0.625, 0.25, 0.625, 0.25, 0.7375, 0.2547, 0.7375, 0.2547, 0.75, 0.25, 0.75, 0.75, 0.5, 0.7453, 0.5, 0.7453, 0.5, 0.75, 0.5, 0.25, 0.5, 0.2547, 0.5, 0.2547, 0.5125, 0.25, 0.5125, 0.25, 0.6363, 0.2547, 0.6363, 0.2547, 0.7375, 0.25, 0.7375, 0.25, 0.625, 0.2547, 0.625, 0.2547, 0.6363, 0.25, 0.6363, 0.75, 0.6475, 0.7453, 0.6477, 0.7453, 0.6477, 0.75, 0.6475, 0.7405, 0.5, 0.7453, 0.5, 0.7453, 0.5125, 0.7405, 0.5125, 0.2595, 0.5, 0.2547, 0.5, 0.2547, 0.5, 0.2595, 0.5, 0.7405, 0.75, 0.7453, 0.75, 0.7453, 0.75, 0.7405, 0.75, 0.7405, 0.5125, 0.7453, 0.5125, 0.7453, 0.5208, 0.7405, 0.5208, 0.6646, 0.6363, 0.6646, 0.6305, 0.6646, 0.625, 0.6707, 0.625, 0.6707, 0.6363, 0.6646, 0.625, 0.6648, 0.5684, 0.6709, 0.5681, 0.6707, 0.625, 0.6643, 0.7375, 0.6644, 0.7007, 0.6646, 0.641, 0.6646, 0.6363, 0.6707, 0.6363, 0.6703, 0.7375, 0.6646, 0.625, 0.6648, 0.5684, 0.6648, 0.5684, 0.6646, 0.625, 0.6709, 0.5681, 0.6707, 0.625, 0.6707, 0.625, 0.6709, 0.5681, 0.6643, 0.7375, 0.6644, 0.701, 0.6644, 0.7007, 0.6643, 0.7375, 0.6648, 0.5684, 0.6709, 0.5681, 0.6709, 0.5681, 0.6648, 0.5684, 0.6707, 0.6363, 0.6707, 0.6414, 0.6705, 0.7011, 0.6703, 0.7375, 0.6703, 0.7375, 0.6707, 0.6363, 0.6703, 0.7375, 0.6643, 0.7375, 0.6643, 0.7375, 0.6703, 0.7375, 0.0, 0.0, 0.0, 0.0, 0.0, 0.0, 0.0, 0.0, 0.0, 0.0, 0.0, 0.0, 0.0, 0.0, 0.0, 0.0, 0.0, 0.0, 0.0, 0.0, 0.0, 0.0, 0.0, 0.0, 0.0, 0.0, 0.0, 0.0, 0.0, 0.0, 0.0, 0.0, 0.0, 0.0, 0.0, 0.0, 0.0, 0.0, 0.0, 0.0, 0.0, 0.0, 0.0, 0.0, 0.0, 0.0, 0.0, 0.0, 0.0, 0.0, 0.0, 0.0, 0.0, 0.0, 0.0, 0.0, 0.0, 0.0, 0.0, 0.0, 0.0, 0.0, 0.0, 0.0, 0.0, 0.0, 0.0, 0.0, 0.0, 0.0, 0.0, 0.0, 0.0, 0.0, 0.0, 0.0, 0.0, 0.0, 0.0, 0.0, 0.0, 0.0, 0.0, 0.0, 0.0, 0.0, 0.0, 0.0, 0.0, 0.0, 0.0, 0.0, 0.0, 0.0, 0.0, 0.0, 0.0, 0.0, 0.0, 0.0, 0.0, 0.0, 0.0, 0.0, 0.0, 0.0, 0.0, 0.0, 0.0, 0.0, 0.0, 0.0, 0.0, 0.0, 0.0, 0.0, 0.0, 0.0, 0.0, 0.0, 0.0, 0.0, 0.0, 0.0, 0.0, 0.0, 0.0, 0.0, 0.0, 0.0, 0.0, 0.0, 0.0, 0.0, 0.0, 0.0, 0.0, 0.0, 0.0, 0.0, 0.0, 0.0, 0.0, 0.0, 0.0, 0.0, 0.0, 0.0, 0.0, 0.0, 0.0, 0.0, 0.0, 0.0, 0.0, 0.0, 0.0, 0.0, 0.0, 0.0, 0.0, 0.0, 0.0, 0.0, 0.0, 0.0, 0.0, 0.0, 0.0, 0.0, 0.0, 0.0, 0.0, 0.0, 0.0, 0.0, 0.0, 0.0, 0.0, 0.0, 0.0, 0.0, 0.0, 0.0, 0.0, 0.0, 0.0, 0.0, 0.0, 0.0, 0.0, 0.0, 0.0, 0.0, 0.0, 0.0, 0.0, 0.0, 0.0, 0.0, 0.0, 0.0, 0.0, 0.0, 0.0, 0.0, 0.0, 0.0, 0.0, 0.0, 0.0, 0.0, 0.0, 0.0, 0.0, 0.0, 0.0, 0.0, 0.0, 0.0, 0.0, 0.0, 0.0, 0.0, 0.0, 0.0, 0.0, 0.0, 0.0, 0.0, 0.0, 0.0, 0.0, 0.0, 0.0, 0.0, 0.0, 0.0, 0.0, 0.0, 0.0, 0.0, 0.0, 0.0, 0.0, 0.0, 0.0, 0.0, 0.0, 0.0, 0.0, 0.0, 0.0, 0.0, 0.0, 0.0, 0.0, 0.0, 0.0, 0.0, 0.0, 0.0, 0.0, 0.0, 0.0, 0.0, 0.0, 0.0, 0.0, 0.0, 0.0, 0.0, 0.0, 0.0, 0.0, 0.0, 0.0, 0.0, 0.0, 0.0, 0.0, 0.0, 0.0, 0.0, 0.0, 0.0, 0.0, 0.0, 0.0, 0.0, 0.0, 0.0, 0.0, 0.0, 0.0, 0.0, 0.0, 0.0, 0.0, 0.0, 0.0, 0.0, 0.0, 0.0, 0.0, 0.0, 0.0, 0.0, 0.0, 0.0, 0.0, 0.0, 0.0, 0.0, 0.0, 0.0, 0.0, 0.0, 0.0, 0.0, 0.0, 0.0, 0.0, 0.0, 0.0, 0.0, 0.0, 0.0, 0.0, 0.0, 0.0, 0.0, 0.0, 0.0, 0.0, 0.0, 0.0, 0.0, 0.0, 0.0, 0.0, 0.0, 0.0, 0.0, 0.0, 0.0, 0.0, 0.0, 0.0, 0.0, 0.0, 0.0, 0.0, 0.0, 0.0, 0.0, 0.0, 0.0, 0.0, 0.0, 0.0, 0.0, 0.0, 0.0, 0.0, 0.0, 0.0, 0.0, 0.0, 0.0, 0.0, 0.0, 0.0, 0.0, 0.0, 0.0, 0.0, 0.0, 0.0, 0.0, 0.0, 0.0, 0.0, 0.0, 0.0, 0.0, 0.0, 0.0, 0.0, 0.0, 0.0, 0.0, 0.0, 0.0, 0.0, 0.0, 0.0, 0.0, 0.0, 0.0, 0.0, 0.0, 0.0, 0.0, 0.0, 0.0, 0.0, 0.0, 0.0, 0.0, 0.0, 0.0, 0.0, 0.0, 0.0, 0.0, 0.0, 0.0, 0.0, 0.0, 0.0, 0.0, 0.0, 0.0, 0.0, 0.0, 0.0, 0.0, 0.0, 0.0, 0.0, 0.0, 0.0, 0.0, 0.0, 0.0, 0.0, 0.0, 0.0, 0.0, 0.0, 0.0, 0.0, 0.0, 0.0, 0.0, 0.0, 0.0, 0.0, 0.0, 0.0, 0.0, 0.0, 0.0, 0.0, 0.0, 0.0, 0.0, 0.0, 0.0, 0.0, 0.0, 0.0, 0.0, 0.0, 0.0, 0.0, 0.0, 0.0, 0.0, 0.0, 0.0, 0.0, 0.0, 0.0, 0.0, 0.0, 0.0, 0.0, 0.0, 0.375, 0.0, 0.625, 0.0, 0.625, 0.25, 0.375, 0.25, 0.375, 0.25, 0.625, 0.25, 0.625, 0.5, 0.375, 0.5, 0.375, 0.5, 0.625, 0.5, 0.625, 0.75, 0.375, 0.75, 0.375, 0.75, 0.625, 0.75, 0.625, 1.0, 0.375, 1.0, 0.125, 0.5, 0.375, 0.5, 0.375, 0.75, 0.125, 0.75, 0.625, 0.5, 0.875, 0.5, 0.875, 0.75, 0.625, 0.75, 0.375, 0.0, 0.625, 0.0, 0.625, 0.25, 0.375, 0.25, 0.375, 0.25, 0.625, 0.25, 0.625, 0.5, 0.375, 0.5, 0.375, 0.5, 0.625, 0.5, 0.625, 0.75, 0.375, 0.75, 0.375, 0.75, 0.625, 0.75, 0.625, 1.0, 0.375, 1.0, 0.125, 0.5, 0.375, 0.5, 0.375, 0.75, 0.125, 0.75, 0.625, 0.5, 0.875, 0.5, 0.875, 0.75, 0.625, 0.75, 0.375, 0.0, 0.625, 0.0, 0.625, 0.25, 0.375, 0.25, 0.375, 0.25, 0.625, 0.25, 0.625, 0.5, 0.375, 0.5, 0.375, 0.5, 0.625, 0.5, 0.625, 0.75, 0.375, 0.75, 0.375, 0.75, 0.625, 0.75, 0.625, 1.0, 0.375, 1.0, 0.125, 0.5, 0.375, 0.5, 0.375, 0.75, 0.125, 0.75, 0.625, 0.5, 0.875, 0.5, 0.875, 0.75, 0.625, 0.75, 0.375, 0.0, 0.625, 0.0, 0.625, 0.25, 0.375, 0.25, 0.375, 0.25, 0.625, 0.25, 0.625, 0.5, 0.375, 0.5, 0.375, 0.5, 0.625, 0.5, 0.625, 0.75, 0.375, 0.75, 0.375, 0.75, 0.625, 0.75, 0.625, 1.0, 0.375, 1.0, 0.125, 0.5, 0.375, 0.5, 0.375, 0.75, 0.125, 0.75, 0.625, 0.5, 0.875, 0.5, 0.875, 0.75, 0.625, 0.75, 0.375, 0.0, 0.625, 0.0, 0.625, 0.25, 0.375, 0.25, 0.375, 0.25, 0.625, 0.25, 0.625, 0.5, 0.375, 0.5, 0.375, 0.5, 0.625, 0.5, 0.625, 0.75, 0.375, 0.75, 0.375, 0.75, 0.625, 0.75, 0.625, 1.0, 0.375, 1.0, 0.125, 0.5, 0.375, 0.5, 0.375, 0.75, 0.125, 0.75, 0.625, 0.5, 0.875, 0.5, 0.875, 0.75, 0.625, 0.75, 0.0, 0.0, 0.0, 0.0, 0.0, 0.0, 0.0, 0.0, 0.0, 0.0, 0.0, 0.0, 0.0, 0.0, 0.0, 0.0, 0.0, 0.0, 0.0, 0.0, 0.0, 0.0, 0.0, 0.0, 0.0, 0.0, 0.0, 0.0, 0.0, 0.0, 0.0, 0.0, 0.0, 0.0, 0.0, 0.0, 0.0, 0.0, 0.0, 0.0, 0.0, 0.0, 0.0, 0.0, 0.0, 0.0, 0.0, 0.0, 0.0, 0.0, 0.0, 0.0, 0.0, 0.0, 0.0, 0.0, 0.0, 0.0, 0.0, 0.0, 0.0, 0.0, 0.0, 0.0, 0.0, 0.0, 0.0, 0.0, 0.0, 0.0, 0.0, 0.0, 0.0, 0.0, 0.0, 0.0, 0.0, 0.0, 0.0, 0.0, 0.0, 0.0, 0.0, 0.0, 0.0, 0.0, 0.0, 0.0, 0.0, 0.0, 0.0, 0.0, 0.0, 0.0, 0.0, 0.0, 0.0, 0.0, 0.0, 0.0, 0.0, 0.0, 0.0, 0.0, 0.0, 0.0, 0.0, 0.0, 0.0, 0.0, 0.0, 0.0, 0.0, 0.0, 0.0, 0.0, 0.0, 0.0, 0.0, 0.0, 0.0, 0.0, 0.0, 0.0, 0.0, 0.0, 0.0, 0.0, 0.0, 0.0, 0.0, 0.0, 0.0, 0.0, 0.0, 0.0, 0.0, 0.0, 0.0, 0.0, 0.0, 0.0, 0.0, 0.0, 0.0, 0.0, 0.0, 0.0, 0.0, 0.0, 0.0, 0.0, 0.0, 0.0, 0.0, 0.0, 0.0, 0.0, 0.0, 0.0, 0.0, 0.0, 0.0, 0.0, 0.0, 0.0, 0.0, 0.0, 0.0, 0.0, 0.0, 0.0, 0.0, 0.0, 0.0, 0.0, 0.0, 0.0, 0.0, 0.0, 0.0, 0.0, 0.0, 0.0, 0.0, 0.0, 0.0, 0.0, 0.0, 0.0, 0.0, 0.0, 0.0, 0.0, 0.0, 0.0, 0.0, 0.0, 0.0, 0.0, 0.0, 0.0, 0.0, 0.0, 0.0, 0.0, 0.0, 0.0, 0.0, 0.0, 0.0, 0.0, 0.0, 0.0, 0.0, 0.0, 0.0, 0.0, 0.0, 0.0, 0.0, 0.0, 0.0, 0.0, 0.0, 0.0, 0.0, 0.0, 0.0, 0.0, 0.0, 0.0, 0.0, 0.0, 0.0, 0.0, 0.0, 0.0, 0.0, 0.0, 0.0, 0.0, 0.0, 0.0, 0.0, 0.0, 0.0, 0.0, 0.0, 0.0, 0.0, 0.0, 0.0, 0.0, 0.0, 0.0, 0.0, 0.0, 0.0, 0.0, 0.0, 0.0, 0.0, 0.0, 0.0, 0.0, 0.0, 0.0, 0.0, 0.0, 0.0, 0.0, 0.0, 0.0, 0.0, 0.0, 0.0, 0.0, 0.0, 0.0, 0.0, 0.0, 0.0, 0.0, 0.0, 0.0, 0.0, 0.0, 0.0, 0.0, 0.0, 0.0, 0.0, 0.0, 0.0, 0.0, 0.0, 0.0, 0.0, 0.0, 0.0, 0.0, 0.0, 0.0, 0.0, 0.0, 0.0, 0.0, 0.0, 0.0, 0.0, 0.0, 0.0, 0.0, 0.0, 0.0, 0.0, 0.0, 0.0, 0.0, 0.0, 0.0, 0.0, 0.0, 0.0, 0.0, 0.0, 0.0, 0.0, 0.0, 0.0, 0.0, 0.0, 0.0, 0.0, 0.0, 0.0, 0.0, 0.0, 0.0, 0.0, 0.0, 0.0, 0.0, 0.0, 0.0, 0.0, 0.0, 0.0, 0.0, 0.0, 0.0, 0.0, 0.0, 0.0, 0.0, 0.0, 0.0, 0.0, 0.0, 0.0, 0.0, 0.0, 0.0, 0.0, 0.0, 0.0, 0.0, 0.0, 0.0, 0.0, 0.0, 0.0, 0.0, 0.0, 0.0, 0.0, 0.0, 0.0, 0.0, 0.0, 0.0, 0.0, 0.0, 0.0, 0.0, 0.0, 0.0, 0.0, 0.0, 0.0, 0.0, 0.0, 0.0, 0.0, 0.0, 0.0, 0.0, 0.0, 0.0, 0.0, 0.0, 0.0, 0.0, 0.0, 0.0, 0.0, 0.0, 0.0, 0.0, 0.0, 0.0, 0.0, 0.0, 0.0, 0.0, 0.0, 0.0, 0.0, 0.0, 0.0, 0.0, 0.0, 0.0, 0.0, 0.0, 0.0, 0.0, 0.0, 0.0, 0.0, 0.0, 0.0, 0.0, 0.0, 0.0, 0.0, 0.0, 0.0, 0.0, 0.0, 0.0, 0.0, 0.0, 0.0, 0.0, 0.0, 0.0, 0.0, 0.0, 0.0, 0.0, 0.0, 0.0, 0.0, 0.0, 0.0, 0.0, 0.0, 0.0, 0.0, 0.0, 0.0, 0.0, 0.0, 0.0, 0.0, 0.0, 0.0, 0.0, 0.0, 0.0, 0.0, 0.0, 0.0, 0.0, 0.0, 0.0, 0.0, 0.0, 0.0, 0.0, 0.0, 0.0, 0.0, 0.0, 0.0, 0.0, 0.0, 0.0, 0.0, 0.0, 0.0, 0.0, 0.0, 0.0, 0.0, 0.0, 0.0, 0.0, 0.0, 0.0, 0.0, 0.0, 0.0, 0.0, 0.0, 0.0, 0.0, 0.0, 0.0, 0.0, 0.0, 0.0, 0.0, 0.0, 0.0, 0.0, 0.0, 0.0, 0.0, 0.0, 0.0, 0.0, 0.0, 0.0, 0.0, 0.0, 0.0, 0.0, 0.0, 0.0, 0.0, 0.0, 0.0, 0.0, 0.0, 0.0, 0.0, 0.0, 0.0, 0.0, 0.0, 0.0, 0.0, 0.0, 0.0, 0.0, 0.0, 0.0, 0.0, 0.0, 0.0, 0.0, 0.0, 0.0, 0.0, 0.0, 0.0, 0.0, 0.0, 0.0, 0.0, 0.0, 0.0, 0.0, 0.0, 0.0, 0.0, 0.0, 0.0, 0.0, 0.0, 0.0, 0.0, 0.0, 0.0, 0.0, 0.0, 0.0, 0.0, 0.0, 0.0, 0.0, 0.0, 0.0, 0.0, 0.0, 0.0, 0.0, 0.0, 0.0, 0.0, 0.0, 0.0, 0.0, 0.0, 0.0, 0.0, 0.0, 0.0, 0.0, 0.0, 0.0, 0.0, 0.0, 0.0, 0.0, 0.0, 0.0, 0.0, 0.0, 0.0, 0.0, 0.0, 0.0, 0.0, 0.0, 0.0, 0.0, 0.0, 0.0, 0.0, 0.0, 0.0, 0.0, 0.0, 0.0, 0.0, 0.0, 0.0, 0.0, 0.0, 0.0, 0.0, 0.0, 0.0, 0.0, 0.0, 0.0, 0.0, 0.0, 0.0, 0.0, 0.0, 0.0, 0.0, 0.0, 0.0, 0.0, 0.0, 0.0, 0.0, 0.0, 0.0, 0.0, 0.0, 0.0, 0.0, 0.0, 0.0, 0.0, 0.0, 0.0, 0.0, 0.0, 0.0, 0.0, 0.0, 0.0, 0.0, 0.0, 0.0, 0.0, 0.0, 0.0, 0.0, 0.0, 0.0, 0.0, 0.0, 0.0, 0.0, 0.0, 0.0, 0.0, 0.0, 0.0, 0.0, 0.0, 0.0, 0.0, 0.0, 0.0, 0.0, 0.0, 0.0, 0.0, 0.0, 0.0, 0.0, 0.0, 0.0, 0.0, 0.0, 0.0, 0.0, 0.0, 0.0, 0.0, 0.0, 0.0, 0.0, 0.0, 0.0, 0.0, 0.0, 0.0, 0.0, 0.0, 0.0, 0.0, 0.0, 0.0, 0.0, 0.0, 0.0, 0.0, 0.375, 0.0, 0.625, 0.0, 0.625, 0.25, 0.375, 0.25, 0.375, 0.25, 0.625, 0.25, 0.625, 0.5, 0.375, 0.5, 0.375, 0.5, 0.625, 0.5, 0.625, 0.75, 0.375, 0.75, 0.375, 0.75, 0.625, 0.75, 0.625, 1.0, 0.375, 1.0, 0.125, 0.5, 0.375, 0.5, 0.375, 0.75, 0.125, 0.75, 0.625, 0.5, 0.875, 0.5, 0.875, 0.75, 0.625, 0.75, 0.65, 0.701, 0.6644, 0.701, 0.6643, 0.7375, 0.65, 0.7375, 0.6644, 0.7007, 0.6644, 0.701, 0.6646, 0.6413, 0.6646, 0.641, 0.65, 0.6411, 0.6646, 0.6413, 0.6644, 0.701, 0.65, 0.701, 0.6646, 0.641, 0.6646, 0.6413, 0.6646, 0.6363, 0.6646, 0.6363, 0.6979, 0.6418, 0.6707, 0.6414, 0.6707, 0.6363, 0.6979, 0.6362, 0.6646, 0.6305, 0.6646, 0.6311, 0.6646, 0.625, 0.6646, 0.625, 0.65, 0.631, 0.6646, 0.6311, 0.6646, 0.6363, 0.65, 0.6363, 0.6643, 0.75, 0.6643, 0.7375, 0.6703, 0.7375, 0.7039, 0.75, 0.7453, 0.75, 0.7405, 0.75, 0.7405, 0.75, 0.7453, 0.75, 0.7405, 0.75, 0.7039, 0.75, 0.7039, 0.75, 0.7405, 0.75, 0.75, 0.75, 0.7453, 0.75, 0.7453, 0.75, 0.75, 0.75, 0.75, 0.75, 0.7453, 0.75, 0.7453, 0.75, 0.75, 0.75, 0.7405, 0.75, 0.7039, 0.75, 0.7039, 0.75, 0.7405, 0.75, 0.7453, 0.75, 0.7405, 0.75, 0.7405, 0.75, 0.7453, 0.75, 0.6707, 0.625, 0.6709, 0.5681, 0.6709, 0.5681, 0.6707, 0.625, 0.6707, 0.6414, 0.6979, 0.6418, 0.6979, 0.6418, 0.6707, 0.6414, 0.6707, 0.6312, 0.6707, 0.625, 0.6707, 0.625, 0.6707, 0.6312, 0.6979, 0.6315, 0.6707, 0.6312, 0.6707, 0.6312, 0.6979, 0.6315, 0.6705, 0.7011, 0.6707, 0.6414, 0.6707, 0.6414, 0.6705, 0.7011])
me_plane.materials.append(mat_ship)
me_plane.materials.append(mat_peeking_window)
me_plane.materials.append(mat_ship__darkened_parts)
me_plane.materials.append(mat_peeking_cabin)
me_plane.materials.append(mat_sail)
me_plane.materials.append(mat_rope)
me_plane.update()
me_plane_001 = bpy.data.meshes.new('Plane.001')
me_plane_001.from_pydata([(-4.0, -4.0, 0.0), (4.0, -4.0, 0.0), (-4.0, 4.0, 0.0), (4.0, 4.0, 0.0)], [], [(0, 1, 3, 2)])
_uv = me_plane_001.uv_layers.new(name='UVMap')
_uv.uv.foreach_set('vector', [0.0, 0.0, 1.0, 0.0, 1.0, 1.0, 0.0, 1.0])
me_plane_001.materials.append(mat_material)
me_plane_001.update()
me_plane_002 = bpy.data.meshes.new('Plane.002')
me_plane_002.from_pydata([(-4.0, -4.0, 0.0), (4.0, -4.0, 0.0), (-4.0, 4.0, 0.0), (4.0, 4.0, 0.0)], [], [(0, 1, 3, 2)])
_uv = me_plane_002.uv_layers.new(name='UVMap')
_uv.uv.foreach_set('vector', [0.0, 0.0, 1.0, 0.0, 1.0, 1.0, 0.0, 1.0])
me_plane_002.materials.append(mat_material)
me_plane_002.update()

# ---- objects
ob_ship = bpy.data.objects.new('Ship', me_plane)
ob_point = bpy.data.objects.new('Point', light_point_001)
ob_point_001 = bpy.data.objects.new('Point.001', light_point_003)
ob_point_002 = bpy.data.objects.new('Point.002', light_point_004)
ob_stencilmask = bpy.data.objects.new('StencilMask', me_plane_001)
ob_stencilmask_001 = bpy.data.objects.new('StencilMask.001', me_plane_002)

# ---- transforms, parenting, visibility, modifiers, constraints
ob_ship.location = (0.0, 0.0, 0.0)
_m = ob_ship.modifiers.new('Mirror', 'MIRROR')
_m.use_clip = True
ob_point.location = (21.4, -22.93, 37.87)
ob_point_001.location = (-14.0, 22.09, -10.71)
ob_point_002.location = (1.763, -4.073, -10.55)
ob_stencilmask.location = (0.0, -5.0, 2.85)
ob_stencilmask_001.location = (0.0, 4.0, 2.85)

# ---- collection membership
col_collection.objects.link(ob_ship)
col_collection.objects.link(ob_point)
col_collection.objects.link(ob_point_001)
col_collection.objects.link(ob_point_002)
col_collection.objects.link(ob_stencilmask)
col_collection.objects.link(ob_stencilmask_001)

# ---- scene / render settings (as saved in the file)
scene.frame_start = 1; scene.frame_end = 250; scene.frame_set(1)
scene.render.engine = 'BLENDER_EEVEE_NEXT'
scene.cycles.sampling_pattern = 'TABULATED_SOBOL'
scene.view_settings.view_transform = 'Filmic'
bpy.context.view_layer.update()

# ---- added for rendering (the .blend has no active camera): camera
cam_auto = bpy.data.cameras.new('AutoCamera')
cam_auto.lens = 50.0
cam_auto.sensor_width = 36.0
cam_auto.clip_end = 1000.0
ob_auto_camera = bpy.data.objects.new('AutoCamera', cam_auto)
scene.collection.objects.link(ob_auto_camera)
ob_auto_camera.location = (44.1104, -54.4588, 27.5294)
ob_auto_camera.rotation_euler = (1.09748, -7.21219e-08, 0.694738)
scene.camera = ob_auto_camera
bpy.context.view_layer.update()
